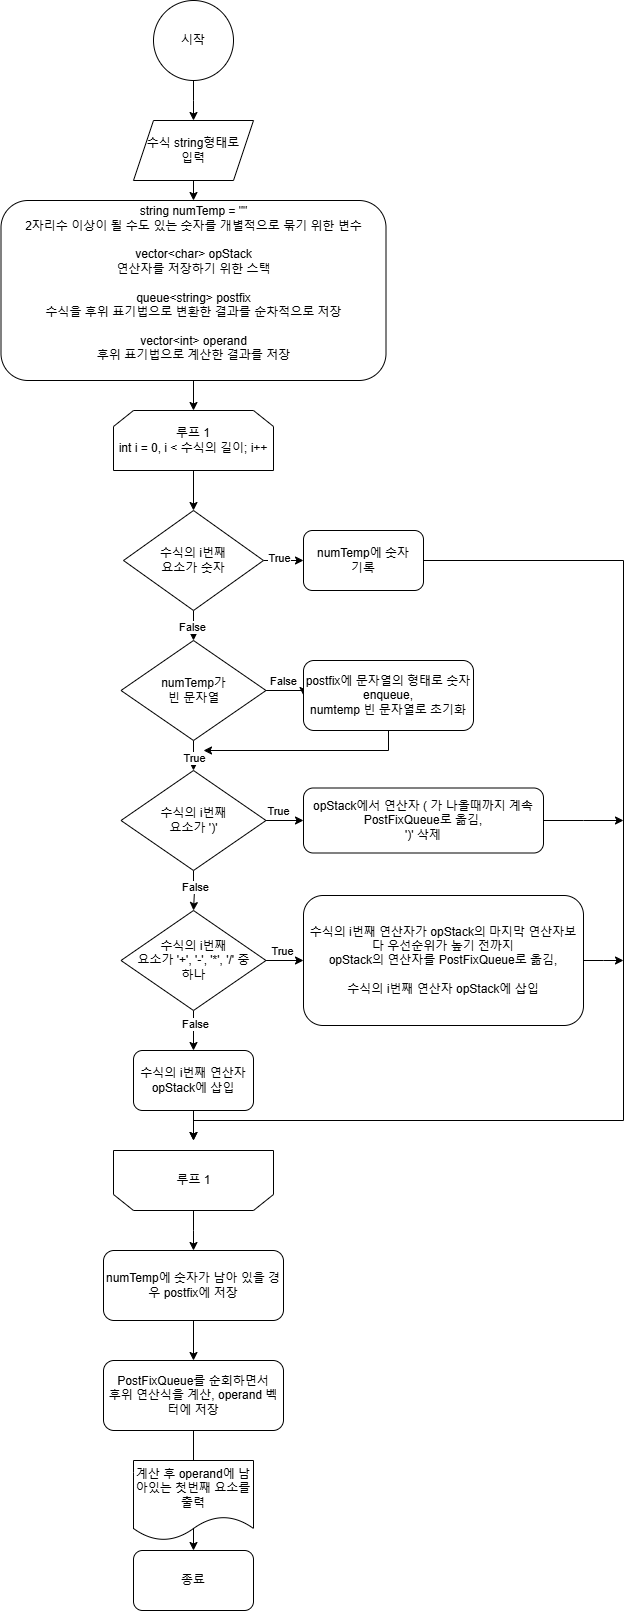

The diagram above was exported from draw.io. Its source (the exported page's mxGraphModel, read from the mxfile embedded in the PNG):
<mxGraphModel dx="1934" dy="1827" grid="1" gridSize="10" guides="1" tooltips="1" connect="1" arrows="1" fold="1" page="1" pageScale="1" pageWidth="827" pageHeight="1169" background="#ffffff" math="0" shadow="0">
  <root>
    <mxCell id="WIyWlLk6GJQsqaUBKTNV-0" />
    <mxCell id="WIyWlLk6GJQsqaUBKTNV-1" parent="WIyWlLk6GJQsqaUBKTNV-0" />
    <mxCell id="0PYytAVHHkwg0Vvhv0Dn-2" style="edgeStyle=orthogonalEdgeStyle;rounded=0;orthogonalLoop=1;jettySize=auto;html=1;exitX=0.5;exitY=1;exitDx=0;exitDy=0;" edge="1" parent="WIyWlLk6GJQsqaUBKTNV-1" source="0PYytAVHHkwg0Vvhv0Dn-0">
      <mxGeometry relative="1" as="geometry">
        <mxPoint x="140" y="20" as="targetPoint" />
      </mxGeometry>
    </mxCell>
    <mxCell id="0PYytAVHHkwg0Vvhv0Dn-0" value="시작" style="ellipse;whiteSpace=wrap;html=1;aspect=fixed;" vertex="1" parent="WIyWlLk6GJQsqaUBKTNV-1">
      <mxGeometry x="100" y="-100" width="80" height="80" as="geometry" />
    </mxCell>
    <mxCell id="0PYytAVHHkwg0Vvhv0Dn-13" style="edgeStyle=orthogonalEdgeStyle;rounded=0;orthogonalLoop=1;jettySize=auto;html=1;exitX=0.5;exitY=1;exitDx=0;exitDy=0;entryX=0.5;entryY=0;entryDx=0;entryDy=0;" edge="1" parent="WIyWlLk6GJQsqaUBKTNV-1" source="0PYytAVHHkwg0Vvhv0Dn-4" target="0PYytAVHHkwg0Vvhv0Dn-12">
      <mxGeometry relative="1" as="geometry" />
    </mxCell>
    <mxCell id="0PYytAVHHkwg0Vvhv0Dn-4" value="수식 string형태로&lt;div&gt;입력&lt;/div&gt;" style="shape=parallelogram;perimeter=parallelogramPerimeter;whiteSpace=wrap;html=1;fixedSize=1;" vertex="1" parent="WIyWlLk6GJQsqaUBKTNV-1">
      <mxGeometry x="80" y="20" width="120" height="60" as="geometry" />
    </mxCell>
    <mxCell id="0PYytAVHHkwg0Vvhv0Dn-11" style="edgeStyle=orthogonalEdgeStyle;rounded=0;orthogonalLoop=1;jettySize=auto;html=1;exitX=0.5;exitY=1;exitDx=0;exitDy=0;entryX=0.5;entryY=0;entryDx=0;entryDy=0;" edge="1" parent="WIyWlLk6GJQsqaUBKTNV-1" source="0PYytAVHHkwg0Vvhv0Dn-7" target="0PYytAVHHkwg0Vvhv0Dn-10">
      <mxGeometry relative="1" as="geometry" />
    </mxCell>
    <mxCell id="0PYytAVHHkwg0Vvhv0Dn-7" value="루프 1&lt;div&gt;int i = 0, i &amp;lt; 수식의 길이; i++&lt;/div&gt;" style="shape=loopLimit;whiteSpace=wrap;html=1;" vertex="1" parent="WIyWlLk6GJQsqaUBKTNV-1">
      <mxGeometry x="60" y="310" width="160" height="60" as="geometry" />
    </mxCell>
    <mxCell id="0PYytAVHHkwg0Vvhv0Dn-52" style="edgeStyle=orthogonalEdgeStyle;rounded=0;orthogonalLoop=1;jettySize=auto;html=1;exitX=0.5;exitY=0;exitDx=0;exitDy=0;" edge="1" parent="WIyWlLk6GJQsqaUBKTNV-1" source="0PYytAVHHkwg0Vvhv0Dn-8">
      <mxGeometry relative="1" as="geometry">
        <mxPoint x="140" y="1150" as="targetPoint" />
      </mxGeometry>
    </mxCell>
    <mxCell id="0PYytAVHHkwg0Vvhv0Dn-8" value="" style="shape=loopLimit;whiteSpace=wrap;html=1;rotation=-180;" vertex="1" parent="WIyWlLk6GJQsqaUBKTNV-1">
      <mxGeometry x="60" y="1050" width="160" height="60" as="geometry" />
    </mxCell>
    <mxCell id="0PYytAVHHkwg0Vvhv0Dn-9" value="루프 1" style="text;html=1;align=center;verticalAlign=middle;resizable=0;points=[];autosize=1;strokeColor=none;fillColor=none;" vertex="1" parent="WIyWlLk6GJQsqaUBKTNV-1">
      <mxGeometry x="110" y="1065" width="60" height="30" as="geometry" />
    </mxCell>
    <mxCell id="0PYytAVHHkwg0Vvhv0Dn-15" style="edgeStyle=orthogonalEdgeStyle;rounded=0;orthogonalLoop=1;jettySize=auto;html=1;exitX=1;exitY=0.5;exitDx=0;exitDy=0;" edge="1" parent="WIyWlLk6GJQsqaUBKTNV-1" source="0PYytAVHHkwg0Vvhv0Dn-10">
      <mxGeometry relative="1" as="geometry">
        <mxPoint x="250" y="460" as="targetPoint" />
      </mxGeometry>
    </mxCell>
    <mxCell id="0PYytAVHHkwg0Vvhv0Dn-17" value="True" style="edgeLabel;html=1;align=center;verticalAlign=middle;resizable=0;points=[];" vertex="1" connectable="0" parent="0PYytAVHHkwg0Vvhv0Dn-15">
      <mxGeometry x="-0.2594" y="3" relative="1" as="geometry">
        <mxPoint as="offset" />
      </mxGeometry>
    </mxCell>
    <mxCell id="0PYytAVHHkwg0Vvhv0Dn-18" style="edgeStyle=orthogonalEdgeStyle;rounded=0;orthogonalLoop=1;jettySize=auto;html=1;exitX=0.5;exitY=1;exitDx=0;exitDy=0;" edge="1" parent="WIyWlLk6GJQsqaUBKTNV-1" source="0PYytAVHHkwg0Vvhv0Dn-10">
      <mxGeometry relative="1" as="geometry">
        <mxPoint x="140" y="540" as="targetPoint" />
      </mxGeometry>
    </mxCell>
    <mxCell id="0PYytAVHHkwg0Vvhv0Dn-28" value="False" style="edgeLabel;html=1;align=center;verticalAlign=middle;resizable=0;points=[];" vertex="1" connectable="0" parent="0PYytAVHHkwg0Vvhv0Dn-18">
      <mxGeometry x="0.0667" y="-2" relative="1" as="geometry">
        <mxPoint as="offset" />
      </mxGeometry>
    </mxCell>
    <mxCell id="0PYytAVHHkwg0Vvhv0Dn-10" value="수식의 i번째&lt;div&gt;요소가 숫자&lt;/div&gt;" style="rhombus;whiteSpace=wrap;html=1;" vertex="1" parent="WIyWlLk6GJQsqaUBKTNV-1">
      <mxGeometry x="70" y="410" width="140" height="100" as="geometry" />
    </mxCell>
    <mxCell id="0PYytAVHHkwg0Vvhv0Dn-14" style="edgeStyle=orthogonalEdgeStyle;rounded=0;orthogonalLoop=1;jettySize=auto;html=1;exitX=0.5;exitY=1;exitDx=0;exitDy=0;entryX=0.5;entryY=0;entryDx=0;entryDy=0;" edge="1" parent="WIyWlLk6GJQsqaUBKTNV-1" source="0PYytAVHHkwg0Vvhv0Dn-12" target="0PYytAVHHkwg0Vvhv0Dn-7">
      <mxGeometry relative="1" as="geometry" />
    </mxCell>
    <mxCell id="0PYytAVHHkwg0Vvhv0Dn-12" value="string numTemp = &quot;&quot;&lt;div&gt;2자리수 이상이 될 수도 있는 숫자를 개별적으로 묶기 위한 변수&lt;/div&gt;&lt;div&gt;&lt;br&gt;&lt;/div&gt;&lt;div&gt;vector&amp;lt;char&amp;gt; opStack&lt;/div&gt;&lt;div&gt;연산자를 저장하기 위한 스택&lt;/div&gt;&lt;div&gt;&lt;br&gt;&lt;/div&gt;&lt;div&gt;queue&amp;lt;string&amp;gt; postfix&lt;/div&gt;&lt;div&gt;수식을 후위 표기법으로 변환한 결과를 순차적으로 저장&lt;/div&gt;&lt;div&gt;&lt;br&gt;&lt;/div&gt;&lt;div&gt;&lt;div&gt;vector&amp;lt;int&amp;gt; operand&lt;/div&gt;&lt;div&gt;후위 표기법으로 계산한 결과를 저장&lt;/div&gt;&lt;/div&gt;&lt;div&gt;&lt;br&gt;&lt;/div&gt;" style="rounded=1;whiteSpace=wrap;html=1;" vertex="1" parent="WIyWlLk6GJQsqaUBKTNV-1">
      <mxGeometry x="-52.5" y="100" width="385" height="180" as="geometry" />
    </mxCell>
    <mxCell id="0PYytAVHHkwg0Vvhv0Dn-37" style="edgeStyle=orthogonalEdgeStyle;rounded=0;orthogonalLoop=1;jettySize=auto;html=1;exitX=1;exitY=0.5;exitDx=0;exitDy=0;" edge="1" parent="WIyWlLk6GJQsqaUBKTNV-1" source="0PYytAVHHkwg0Vvhv0Dn-16">
      <mxGeometry relative="1" as="geometry">
        <mxPoint x="140" y="1040" as="targetPoint" />
        <Array as="points">
          <mxPoint x="570" y="460" />
          <mxPoint x="570" y="1020" />
          <mxPoint x="140" y="1020" />
        </Array>
      </mxGeometry>
    </mxCell>
    <mxCell id="0PYytAVHHkwg0Vvhv0Dn-16" value="numTemp에 숫자&lt;div&gt;기록&lt;/div&gt;" style="rounded=1;whiteSpace=wrap;html=1;" vertex="1" parent="WIyWlLk6GJQsqaUBKTNV-1">
      <mxGeometry x="250" y="430" width="120" height="60" as="geometry" />
    </mxCell>
    <mxCell id="0PYytAVHHkwg0Vvhv0Dn-24" style="edgeStyle=orthogonalEdgeStyle;rounded=0;orthogonalLoop=1;jettySize=auto;html=1;exitX=1;exitY=0.5;exitDx=0;exitDy=0;entryX=0;entryY=0.5;entryDx=0;entryDy=0;" edge="1" parent="WIyWlLk6GJQsqaUBKTNV-1" source="0PYytAVHHkwg0Vvhv0Dn-20" target="0PYytAVHHkwg0Vvhv0Dn-22">
      <mxGeometry relative="1" as="geometry" />
    </mxCell>
    <mxCell id="0PYytAVHHkwg0Vvhv0Dn-25" value="False" style="edgeLabel;html=1;align=center;verticalAlign=middle;resizable=0;points=[];" vertex="1" connectable="0" parent="0PYytAVHHkwg0Vvhv0Dn-24">
      <mxGeometry x="-0.2267" y="1" relative="1" as="geometry">
        <mxPoint x="1" y="-9" as="offset" />
      </mxGeometry>
    </mxCell>
    <mxCell id="0PYytAVHHkwg0Vvhv0Dn-26" style="edgeStyle=orthogonalEdgeStyle;rounded=0;orthogonalLoop=1;jettySize=auto;html=1;exitX=0.5;exitY=1;exitDx=0;exitDy=0;" edge="1" parent="WIyWlLk6GJQsqaUBKTNV-1" source="0PYytAVHHkwg0Vvhv0Dn-20">
      <mxGeometry relative="1" as="geometry">
        <mxPoint x="140" y="670" as="targetPoint" />
      </mxGeometry>
    </mxCell>
    <mxCell id="0PYytAVHHkwg0Vvhv0Dn-29" value="True" style="edgeLabel;html=1;align=center;verticalAlign=middle;resizable=0;points=[];" vertex="1" connectable="0" parent="0PYytAVHHkwg0Vvhv0Dn-26">
      <mxGeometry x="0.1333" relative="1" as="geometry">
        <mxPoint as="offset" />
      </mxGeometry>
    </mxCell>
    <mxCell id="0PYytAVHHkwg0Vvhv0Dn-20" value="numTemp가&lt;div&gt;빈 문자열&lt;/div&gt;" style="rhombus;whiteSpace=wrap;html=1;" vertex="1" parent="WIyWlLk6GJQsqaUBKTNV-1">
      <mxGeometry x="67.5" y="540" width="145" height="100" as="geometry" />
    </mxCell>
    <mxCell id="0PYytAVHHkwg0Vvhv0Dn-36" style="edgeStyle=orthogonalEdgeStyle;rounded=0;orthogonalLoop=1;jettySize=auto;html=1;exitX=0.5;exitY=1;exitDx=0;exitDy=0;" edge="1" parent="WIyWlLk6GJQsqaUBKTNV-1" source="0PYytAVHHkwg0Vvhv0Dn-22">
      <mxGeometry relative="1" as="geometry">
        <mxPoint x="150" y="650" as="targetPoint" />
        <Array as="points">
          <mxPoint x="335" y="650" />
        </Array>
      </mxGeometry>
    </mxCell>
    <mxCell id="0PYytAVHHkwg0Vvhv0Dn-22" value="postfix에 문자열의 형태로 숫자 enqueue,&lt;div&gt;numtemp 빈 문자열로 초기화&lt;/div&gt;" style="rounded=1;whiteSpace=wrap;html=1;" vertex="1" parent="WIyWlLk6GJQsqaUBKTNV-1">
      <mxGeometry x="250" y="560" width="170" height="70" as="geometry" />
    </mxCell>
    <mxCell id="0PYytAVHHkwg0Vvhv0Dn-31" style="edgeStyle=orthogonalEdgeStyle;rounded=0;orthogonalLoop=1;jettySize=auto;html=1;exitX=1;exitY=0.5;exitDx=0;exitDy=0;entryX=0;entryY=0.5;entryDx=0;entryDy=0;" edge="1" parent="WIyWlLk6GJQsqaUBKTNV-1" source="0PYytAVHHkwg0Vvhv0Dn-27" target="0PYytAVHHkwg0Vvhv0Dn-30">
      <mxGeometry relative="1" as="geometry" />
    </mxCell>
    <mxCell id="0PYytAVHHkwg0Vvhv0Dn-32" value="True" style="edgeLabel;html=1;align=center;verticalAlign=middle;resizable=0;points=[];" vertex="1" connectable="0" parent="0PYytAVHHkwg0Vvhv0Dn-31">
      <mxGeometry x="-0.3867" y="2" relative="1" as="geometry">
        <mxPoint x="1" y="-8" as="offset" />
      </mxGeometry>
    </mxCell>
    <mxCell id="0PYytAVHHkwg0Vvhv0Dn-33" style="edgeStyle=orthogonalEdgeStyle;rounded=0;orthogonalLoop=1;jettySize=auto;html=1;exitX=0.5;exitY=1;exitDx=0;exitDy=0;" edge="1" parent="WIyWlLk6GJQsqaUBKTNV-1" source="0PYytAVHHkwg0Vvhv0Dn-27">
      <mxGeometry relative="1" as="geometry">
        <mxPoint x="140" y="810" as="targetPoint" />
        <Array as="points">
          <mxPoint x="140" y="790" />
          <mxPoint x="141" y="790" />
        </Array>
      </mxGeometry>
    </mxCell>
    <mxCell id="0PYytAVHHkwg0Vvhv0Dn-40" value="False" style="edgeLabel;html=1;align=center;verticalAlign=middle;resizable=0;points=[];" vertex="1" connectable="0" parent="0PYytAVHHkwg0Vvhv0Dn-33">
      <mxGeometry x="-0.22" y="1" relative="1" as="geometry">
        <mxPoint as="offset" />
      </mxGeometry>
    </mxCell>
    <mxCell id="0PYytAVHHkwg0Vvhv0Dn-27" value="수식의 i번째&lt;div&gt;요소가 ')'&lt;/div&gt;" style="rhombus;whiteSpace=wrap;html=1;" vertex="1" parent="WIyWlLk6GJQsqaUBKTNV-1">
      <mxGeometry x="67.5" y="670" width="145" height="100" as="geometry" />
    </mxCell>
    <mxCell id="0PYytAVHHkwg0Vvhv0Dn-46" style="edgeStyle=orthogonalEdgeStyle;rounded=0;orthogonalLoop=1;jettySize=auto;html=1;exitX=1;exitY=0.5;exitDx=0;exitDy=0;" edge="1" parent="WIyWlLk6GJQsqaUBKTNV-1" source="0PYytAVHHkwg0Vvhv0Dn-30">
      <mxGeometry relative="1" as="geometry">
        <mxPoint x="570" y="720" as="targetPoint" />
      </mxGeometry>
    </mxCell>
    <mxCell id="0PYytAVHHkwg0Vvhv0Dn-30" value="opStack에서 연산자 ( 가 나올때까지 계속&lt;br&gt;PostFixQueue로 옮김,&lt;div&gt;')' 삭제&lt;/div&gt;" style="rounded=1;whiteSpace=wrap;html=1;" vertex="1" parent="WIyWlLk6GJQsqaUBKTNV-1">
      <mxGeometry x="250" y="687.5" width="240" height="65" as="geometry" />
    </mxCell>
    <mxCell id="0PYytAVHHkwg0Vvhv0Dn-43" style="edgeStyle=orthogonalEdgeStyle;rounded=0;orthogonalLoop=1;jettySize=auto;html=1;exitX=1;exitY=0.5;exitDx=0;exitDy=0;entryX=0;entryY=0.5;entryDx=0;entryDy=0;" edge="1" parent="WIyWlLk6GJQsqaUBKTNV-1" source="0PYytAVHHkwg0Vvhv0Dn-41" target="0PYytAVHHkwg0Vvhv0Dn-42">
      <mxGeometry relative="1" as="geometry" />
    </mxCell>
    <mxCell id="0PYytAVHHkwg0Vvhv0Dn-51" value="True" style="edgeLabel;html=1;align=center;verticalAlign=middle;resizable=0;points=[];" vertex="1" connectable="0" parent="0PYytAVHHkwg0Vvhv0Dn-43">
      <mxGeometry x="-0.1733" y="-5" relative="1" as="geometry">
        <mxPoint y="-15" as="offset" />
      </mxGeometry>
    </mxCell>
    <mxCell id="0PYytAVHHkwg0Vvhv0Dn-48" style="edgeStyle=orthogonalEdgeStyle;rounded=0;orthogonalLoop=1;jettySize=auto;html=1;exitX=0.5;exitY=1;exitDx=0;exitDy=0;entryX=0.5;entryY=0;entryDx=0;entryDy=0;" edge="1" parent="WIyWlLk6GJQsqaUBKTNV-1" source="0PYytAVHHkwg0Vvhv0Dn-41" target="0PYytAVHHkwg0Vvhv0Dn-47">
      <mxGeometry relative="1" as="geometry" />
    </mxCell>
    <mxCell id="0PYytAVHHkwg0Vvhv0Dn-50" value="False" style="edgeLabel;html=1;align=center;verticalAlign=middle;resizable=0;points=[];" vertex="1" connectable="0" parent="0PYytAVHHkwg0Vvhv0Dn-48">
      <mxGeometry x="-0.3333" y="1" relative="1" as="geometry">
        <mxPoint as="offset" />
      </mxGeometry>
    </mxCell>
    <mxCell id="0PYytAVHHkwg0Vvhv0Dn-41" value="수식의 i번째&lt;div&gt;요소가 '+', '-', '*', '/' 중&lt;/div&gt;&lt;div&gt;하나&lt;/div&gt;" style="rhombus;whiteSpace=wrap;html=1;" vertex="1" parent="WIyWlLk6GJQsqaUBKTNV-1">
      <mxGeometry x="67.5" y="810" width="145" height="100" as="geometry" />
    </mxCell>
    <mxCell id="0PYytAVHHkwg0Vvhv0Dn-45" style="edgeStyle=orthogonalEdgeStyle;rounded=0;orthogonalLoop=1;jettySize=auto;html=1;exitX=1;exitY=0.5;exitDx=0;exitDy=0;" edge="1" parent="WIyWlLk6GJQsqaUBKTNV-1" source="0PYytAVHHkwg0Vvhv0Dn-42">
      <mxGeometry relative="1" as="geometry">
        <mxPoint x="570" y="860" as="targetPoint" />
      </mxGeometry>
    </mxCell>
    <mxCell id="0PYytAVHHkwg0Vvhv0Dn-42" value="수식의 i번째 연산자가 opStack의 마지막 연산자보다 우선순위가 높기 전까지&lt;div&gt;opStack의 연산자를 PostFixQueue로 옮김,&lt;/div&gt;&lt;div&gt;&lt;br&gt;&lt;/div&gt;&lt;div&gt;수식의 i번째 연산자 opStack에 삽입&lt;/div&gt;" style="rounded=1;whiteSpace=wrap;html=1;" vertex="1" parent="WIyWlLk6GJQsqaUBKTNV-1">
      <mxGeometry x="250" y="795" width="280" height="130" as="geometry" />
    </mxCell>
    <mxCell id="0PYytAVHHkwg0Vvhv0Dn-49" style="edgeStyle=orthogonalEdgeStyle;rounded=0;orthogonalLoop=1;jettySize=auto;html=1;exitX=0.5;exitY=1;exitDx=0;exitDy=0;" edge="1" parent="WIyWlLk6GJQsqaUBKTNV-1" source="0PYytAVHHkwg0Vvhv0Dn-47">
      <mxGeometry relative="1" as="geometry">
        <mxPoint x="140" y="1040" as="targetPoint" />
      </mxGeometry>
    </mxCell>
    <mxCell id="0PYytAVHHkwg0Vvhv0Dn-47" value="&lt;div&gt;&lt;span style=&quot;background-color: initial;&quot;&gt;수식의 i번째 연산자 opStack에 삽입&lt;/span&gt;&lt;br&gt;&lt;/div&gt;" style="rounded=1;whiteSpace=wrap;html=1;" vertex="1" parent="WIyWlLk6GJQsqaUBKTNV-1">
      <mxGeometry x="80" y="950" width="120" height="60" as="geometry" />
    </mxCell>
    <mxCell id="0PYytAVHHkwg0Vvhv0Dn-55" style="edgeStyle=orthogonalEdgeStyle;rounded=0;orthogonalLoop=1;jettySize=auto;html=1;exitX=0.5;exitY=1;exitDx=0;exitDy=0;entryX=0.5;entryY=0;entryDx=0;entryDy=0;" edge="1" parent="WIyWlLk6GJQsqaUBKTNV-1" source="0PYytAVHHkwg0Vvhv0Dn-53" target="0PYytAVHHkwg0Vvhv0Dn-54">
      <mxGeometry relative="1" as="geometry" />
    </mxCell>
    <mxCell id="0PYytAVHHkwg0Vvhv0Dn-53" value="numTemp에 숫자가 남아 있을 경우 postfix에 저장" style="rounded=1;whiteSpace=wrap;html=1;" vertex="1" parent="WIyWlLk6GJQsqaUBKTNV-1">
      <mxGeometry x="50" y="1150" width="180" height="70" as="geometry" />
    </mxCell>
    <mxCell id="0PYytAVHHkwg0Vvhv0Dn-57" style="edgeStyle=orthogonalEdgeStyle;rounded=0;orthogonalLoop=1;jettySize=auto;html=1;exitX=0.5;exitY=1;exitDx=0;exitDy=0;" edge="1" parent="WIyWlLk6GJQsqaUBKTNV-1" source="0PYytAVHHkwg0Vvhv0Dn-54">
      <mxGeometry relative="1" as="geometry">
        <mxPoint x="140" y="1450" as="targetPoint" />
      </mxGeometry>
    </mxCell>
    <mxCell id="0PYytAVHHkwg0Vvhv0Dn-54" value="PostFixQueue를 순회하면서&lt;div&gt;후위 연산식을 계산, operand 벡터에 저장&lt;/div&gt;" style="rounded=1;whiteSpace=wrap;html=1;" vertex="1" parent="WIyWlLk6GJQsqaUBKTNV-1">
      <mxGeometry x="50" y="1260" width="180" height="70" as="geometry" />
    </mxCell>
    <mxCell id="0PYytAVHHkwg0Vvhv0Dn-56" value="계산 후 operand에 남아있는 첫번째 요소를 출력" style="shape=document;whiteSpace=wrap;html=1;boundedLbl=1;" vertex="1" parent="WIyWlLk6GJQsqaUBKTNV-1">
      <mxGeometry x="80" y="1360" width="120" height="80" as="geometry" />
    </mxCell>
    <mxCell id="0PYytAVHHkwg0Vvhv0Dn-58" value="종료" style="rounded=1;whiteSpace=wrap;html=1;" vertex="1" parent="WIyWlLk6GJQsqaUBKTNV-1">
      <mxGeometry x="80" y="1450" width="120" height="60" as="geometry" />
    </mxCell>
  </root>
</mxGraphModel>